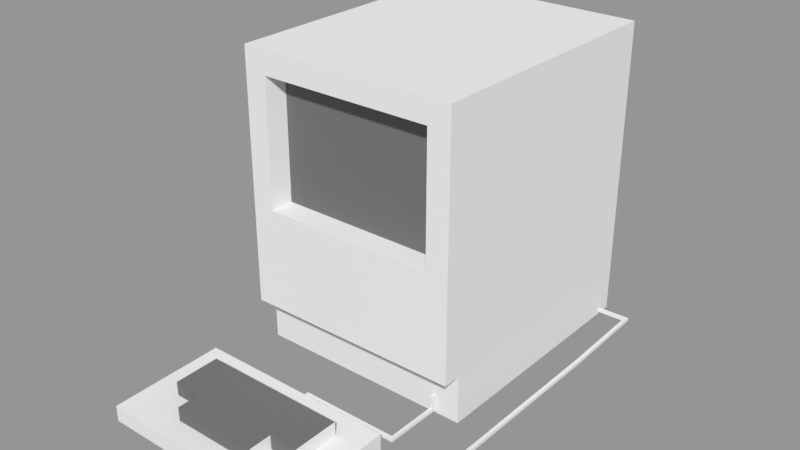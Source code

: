 # Source: Computer_family.blend  (saved by Blender 2.79.0; exported with 4.5.12 LTS)
import bpy
from mathutils import Matrix  # noqa: F401  (used for matrix-valued properties, if any)

bpy.ops.wm.read_factory_settings(use_empty=True)
scene = bpy.context.scene
scene.name = '01-Computer'

# ---- collections
col_collection_1 = bpy.data.collections.new('Collection 1'); scene.collection.children.link(col_collection_1)

# ---- materials (node trees are filled in below, after node groups)
mat_blender_white = bpy.data.materials.new('Blender White')
mat_blender_white.alpha_threshold = 0.0
mat_blender_white.roughness = 0.5
mat_blender_white.specular_intensity = 0.0
mat_blender_grey_dark = bpy.data.materials.new('Blender grey-dark')
mat_blender_grey_dark.alpha_threshold = 0.0
mat_blender_grey_dark.diffuse_color = (0.1746, 0.1746, 0.1746, 1.0)
mat_blender_grey_dark.roughness = 0.5
mat_blender_grey_dark.specular_intensity = 0.0

# ---- material node trees

# ---- meshes
me_cube_019 = bpy.data.meshes.new('Cube.019')
me_cube_019.from_pydata([(0.04394, 0.3523, -0.0007418), (0.04394, 0.3523, 0.4197), (0.04394, 1.725e-05, -0.0007418), (0.04394, 1.725e-05, 0.4197), (-0.265, 0.3523, -0.0007418), (-0.265, 0.3523, 0.4197), (-0.265, 1.722e-05, -0.0007418), (-0.265, 1.722e-05, 0.4197), (0.04394, 0.3523, 0.09272), (0.04394, 1.725e-05, 0.06709), (-0.265, 1.722e-05, 0.06709), (-0.265, 0.3523, 0.09272), (0.01223, -0.02618, 0.387), (-0.2332, -0.02618, 0.387), (0.01223, -0.02618, 0.2086), (-0.2332, -0.02618, 0.2086), (0.04394, -0.02618, 0.4197), (-0.265, -0.02618, 0.4197), (0.04394, -0.02618, 0.06709), (-0.265, -0.02618, 0.06709), (0.007361, 0.0029, 0.3835), (-0.2284, 0.0029, 0.3835), (0.007361, 0.0029, 0.2121), (-0.2284, 0.0029, 0.2121), (0.009954, 0.016, 0.02062), (0.009954, 0.016, 0.02502), (0.009954, -0.006552, 0.02062), (0.009954, -0.006552, 0.02502), (0.005553, 0.016, 0.02062), (0.005553, 0.016, 0.02502), (0.005553, -0.006552, 0.02062), (0.005553, -0.006552, 0.02502), (0.009954, -0.0005778, 0.02062), (0.009954, -0.0005778, 0.02502), (0.005553, -0.0005778, 0.02062), (0.005553, -0.0005778, 0.02502), (0.005553, -0.006552, 0.002908), (0.009954, -0.006552, 0.002908), (0.005553, -0.0005778, 0.002908), (0.009954, -0.0005778, 0.002908), (0.005553, -0.0005778, 0.007357), (0.005553, -0.006552, 0.007357), (0.009954, -0.006552, 0.007357), (0.009954, -0.0005778, 0.007357), (0.005553, -0.08283, 0.002908), (0.009954, -0.08283, 0.002908), (0.009954, -0.08283, 0.007357), (0.005553, -0.08283, 0.007357), (0.009954, -0.0781, 0.002908), (0.005553, -0.0781, 0.002908), (0.005553, -0.0781, 0.007357), (0.009954, -0.0781, 0.007357), (-0.1319, -0.08283, 0.002908), (-0.1319, -0.08283, 0.007357), (-0.1319, -0.0781, 0.002908), (-0.1319, -0.0781, 0.007357), (-0.1272, -0.0781, 0.007357), (-0.1272, -0.08283, 0.007357), (-0.1272, -0.08283, 0.002908), (-0.1272, -0.0781, 0.002908), (-0.1319, -0.1014, 0.002908), (-0.1319, -0.1014, 0.007357), (-0.1272, -0.1014, 0.007357), (-0.1272, -0.1014, 0.002908), (-0.009656, 0.3309, 0.02062), (-0.009656, 0.3309, 0.02502), (0.01289, 0.3315, 0.02062), (0.01289, 0.3315, 0.02502), (-0.009539, 0.3265, 0.02062), (-0.009539, 0.3265, 0.02502), (0.01301, 0.3271, 0.02062), (0.01301, 0.3271, 0.02502), (0.006917, 0.3313, 0.02062), (0.006917, 0.3313, 0.02502), (0.007034, 0.3269, 0.02062), (0.007034, 0.3269, 0.02502), (0.01301, 0.3271, 0.002908), (0.01289, 0.3315, 0.002908), (0.007034, 0.3269, 0.002908), (0.006917, 0.3313, 0.002908), (0.007034, 0.3269, 0.007357), (0.01301, 0.3271, 0.007357), (0.01289, 0.3315, 0.007357), (0.006917, 0.3313, 0.007357), (0.08926, 0.3291, 0.002908), (0.08915, 0.3335, 0.002908), (0.08915, 0.3335, 0.007357), (0.08926, 0.3291, 0.007357), (0.08441, 0.3334, 0.002908), (0.08453, 0.329, 0.002908), (0.08453, 0.329, 0.007357), (0.08441, 0.3334, 0.007357), (0.0929, -0.1414, 0.002908), (0.0929, -0.1414, 0.007357), (0.08817, -0.1416, 0.002908), (0.08817, -0.1416, 0.007357), (0.08804, 0.1962, 0.007357), (0.09278, 0.1964, 0.007357), (0.09278, 0.1964, 0.002908), (0.08804, 0.1962, 0.002908), (0.006341, -0.09916, -0.002234), (0.006341, -0.09916, 0.02267), (0.006341, -0.2596, -0.002234), (0.006341, -0.2596, 0.02001), (-0.2778, -0.09916, -0.002234), (-0.2778, -0.09916, 0.02267), (-0.2778, -0.2596, -0.002234), (-0.2778, -0.2596, 0.02001), (0.006341, -0.2299, -0.002234), (0.006341, -0.1978, -0.002234), (0.006341, -0.1657, -0.002234), (0.006341, -0.1336, -0.002234), (0.006341, -0.1336, 0.0221), (0.006341, -0.1657, 0.02157), (0.006341, -0.1978, 0.02104), (0.006341, -0.2299, 0.0205), (-0.2778, -0.1336, -0.002234), (-0.2778, -0.1657, -0.002234), (-0.2778, -0.1978, -0.002234), (-0.2778, -0.2299, -0.002234), (-0.2778, -0.2299, 0.0205), (-0.2778, -0.1978, 0.02104), (-0.2778, -0.1657, 0.02157), (-0.2778, -0.1336, 0.0221), (-0.2358, -0.2596, -0.002234), (-0.1952, -0.2596, -0.002234), (-0.1547, -0.2596, -0.002234), (-0.1141, -0.2596, -0.002234), (-0.07348, -0.2596, -0.002234), (-0.0329, -0.2596, -0.002234), (-0.0329, -0.2596, 0.02001), (-0.07348, -0.2596, 0.02001), (-0.1141, -0.2596, 0.02001), (-0.1547, -0.2596, 0.02001), (-0.1952, -0.2596, 0.02001), (-0.2358, -0.2596, 0.02001), (-0.0329, -0.09916, -0.002234), (-0.07348, -0.09916, -0.002234), (-0.1141, -0.09916, -0.002234), (-0.1547, -0.09916, -0.002234), (-0.1952, -0.09916, -0.002234), (-0.2358, -0.09916, -0.002234), (-0.2358, -0.09916, 0.02267), (-0.1952, -0.09916, 0.02267), (-0.1547, -0.09916, 0.02267), (-0.1141, -0.09916, 0.02267), (-0.07348, -0.09916, 0.02267), (-0.0329, -0.09916, 0.02267), (-0.0329, -0.2299, 0.0205), (-0.07348, -0.2299, 0.0205), (-0.1141, -0.2299, 0.0205), (-0.1547, -0.2299, 0.0205), (-0.1952, -0.2299, 0.0205), (-0.2358, -0.2299, 0.0205), (-0.0329, -0.1978, 0.02104), (-0.07348, -0.1978, 0.02104), (-0.1952, -0.1978, 0.02104), (-0.2358, -0.1978, 0.02104), (-0.0329, -0.1657, 0.02157), (-0.2358, -0.1657, 0.02157), (-0.0329, -0.1336, 0.0221), (-0.07348, -0.1336, 0.0221), (-0.1141, -0.1336, 0.0221), (-0.1547, -0.1336, 0.0221), (-0.1952, -0.1336, 0.0221), (-0.2358, -0.1336, 0.0221), (-0.2358, -0.2299, -0.002234), (-0.1952, -0.2299, -0.002234), (-0.1547, -0.2299, -0.002234), (-0.1141, -0.2299, -0.002234), (-0.07348, -0.2299, -0.002234), (-0.0329, -0.2299, -0.002234), (-0.2358, -0.1978, -0.002234), (-0.1952, -0.1978, -0.002234), (-0.1547, -0.1978, -0.002234), (-0.1141, -0.1978, -0.002234), (-0.07348, -0.1978, -0.002234), (-0.0329, -0.1978, -0.002234), (-0.2358, -0.1657, -0.002234), (-0.1952, -0.1657, -0.002234), (-0.1547, -0.1657, -0.002234), (-0.1141, -0.1657, -0.002234), (-0.07348, -0.1657, -0.002234), (-0.0329, -0.1657, -0.002234), (-0.2358, -0.1336, -0.002234), (-0.1952, -0.1336, -0.002234), (-0.1547, -0.1336, -0.002234), (-0.1141, -0.1336, -0.002234), (-0.07348, -0.1336, -0.002234), (-0.0329, -0.1336, -0.002234), (-0.07348, -0.2303, 0.04031), (-0.1141, -0.2303, 0.04031), (-0.1547, -0.2303, 0.04031), (-0.1952, -0.2303, 0.04031), (-0.0329, -0.1982, 0.04084), (-0.07348, -0.1982, 0.04084), (-0.1141, -0.1982, 0.04084), (-0.1547, -0.1982, 0.04084), (-0.1952, -0.1982, 0.04084), (-0.2358, -0.1982, 0.04084), (-0.0329, -0.1661, 0.04137), (-0.07348, -0.1661, 0.04137), (-0.1141, -0.1661, 0.04137), (-0.1547, -0.1661, 0.04137), (-0.1952, -0.1661, 0.04137), (-0.2358, -0.1661, 0.04137), (-0.0329, -0.1341, 0.0419), (-0.07348, -0.1341, 0.0419), (-0.1141, -0.1341, 0.0419), (-0.1547, -0.1341, 0.0419), (-0.1952, -0.1341, 0.0419), (-0.2358, -0.1341, 0.0419), (0.1066, -0.1398, 0.0007564), (0.1066, -0.1398, 0.01545), (0.1066, -0.2007, 0.0007564), (0.1066, -0.2007, 0.01299), (0.07309, -0.1398, 0.0007564), (0.07309, -0.1398, 0.01545), (0.07309, -0.2007, 0.0007564), (0.07309, -0.2007, 0.01299), (0.1016, -0.145, 0.01287), (0.1016, -0.145, 0.01925), (0.1016, -0.1605, 0.01287), (0.1016, -0.1605, 0.01925), (0.07796, -0.145, 0.01287), (0.07796, -0.145, 0.01925), (0.07796, -0.1605, 0.01287), (0.07796, -0.1605, 0.01925)], [], [(8, 1, 3, 9), (10, 9, 18, 19), (10, 7, 5, 11), (11, 5, 1, 8), (2, 6, 4, 0), (7, 3, 1, 5), (4, 11, 8, 0), (6, 10, 11, 4), (2, 9, 10, 6), (0, 8, 9, 2), (15, 14, 22, 23), (3, 7, 17, 16), (7, 10, 19, 17), (9, 3, 16, 18), (13, 12, 16, 17), (12, 14, 18, 16), (15, 13, 17, 19), (14, 15, 19, 18), (22, 20, 21, 23), (14, 12, 20, 22), (13, 15, 23, 21), (12, 13, 21, 20), (32, 33, 27, 26), (26, 27, 31, 30), (34, 35, 29, 28), (28, 29, 25, 24), (32, 34, 28, 24), (35, 33, 25, 29), (31, 27, 33, 35), (41, 40, 38, 36), (30, 31, 35, 34), (24, 25, 33, 32), (37, 36, 38, 39), (43, 42, 37, 39), (40, 43, 39, 38), (49, 48, 45, 44), (26, 30, 41, 42), (34, 32, 43, 40), (32, 26, 42, 43), (30, 34, 40, 41), (46, 47, 44, 45), (57, 56, 55, 53), (51, 50, 47, 46), (48, 51, 46, 45), (37, 42, 51, 48), (42, 41, 50, 51), (41, 36, 49, 50), (36, 37, 48, 49), (55, 54, 52, 53), (58, 57, 62, 63), (59, 58, 52, 54), (56, 59, 54, 55), (50, 49, 59, 56), (49, 44, 58, 59), (44, 47, 57, 58), (47, 50, 56, 57), (63, 62, 61, 60), (52, 58, 63, 60), (53, 52, 60, 61), (57, 53, 61, 62), (72, 73, 67, 66), (66, 67, 71, 70), (74, 75, 69, 68), (68, 69, 65, 64), (72, 74, 68, 64), (75, 73, 65, 69), (71, 67, 73, 75), (81, 80, 78, 76), (70, 71, 75, 74), (64, 65, 73, 72), (77, 76, 78, 79), (83, 82, 77, 79), (80, 83, 79, 78), (89, 88, 85, 84), (66, 70, 81, 82), (74, 72, 83, 80), (72, 66, 82, 83), (70, 74, 80, 81), (86, 87, 84, 85), (98, 92, 94, 99, 89, 84), (91, 90, 87, 86), (88, 91, 86, 85), (77, 82, 91, 88), (82, 81, 90, 91), (81, 76, 89, 90), (76, 77, 88, 89), (95, 94, 92, 93), (99, 94, 95, 96, 90, 89), (96, 95, 93, 97, 87, 90), (84, 87, 97, 93, 92, 98), (108, 115, 103, 102), (124, 135, 107, 106), (116, 123, 105, 104), (136, 147, 101, 100), (184, 116, 104, 141), (160, 112, 101, 147), (130, 103, 115, 148), (148, 115, 114, 154), (154, 114, 113, 158), (158, 113, 112, 160), (124, 106, 119, 166), (166, 119, 118, 172), (172, 118, 117, 178), (178, 117, 116, 184), (106, 107, 120, 119), (119, 120, 121, 118), (118, 121, 122, 117), (117, 122, 123, 116), (100, 101, 112, 111), (111, 112, 113, 110), (110, 113, 114, 109), (109, 114, 115, 108), (110, 183, 189, 111), (183, 182, 188, 189), (182, 181, 187, 188), (181, 180, 186, 187), (180, 179, 185, 186), (179, 178, 184, 185), (109, 177, 183, 110), (177, 176, 182, 183), (176, 175, 181, 182), (175, 174, 180, 181), (174, 173, 179, 180), (173, 172, 178, 179), (108, 171, 177, 109), (171, 170, 176, 177), (170, 169, 175, 176), (169, 168, 174, 175), (168, 167, 173, 174), (167, 166, 172, 173), (102, 129, 171, 108), (129, 128, 170, 171), (128, 127, 169, 170), (127, 126, 168, 169), (126, 125, 167, 168), (125, 124, 166, 167), (122, 159, 165, 123), (157, 156, 198, 199), (156, 152, 193, 198), (151, 150, 191, 192), (158, 160, 206, 200), (150, 149, 190, 191), (121, 157, 159, 122), (154, 158, 200, 194), (164, 165, 211, 210), (163, 164, 210, 209), (155, 154, 194, 195), (149, 155, 195, 190), (120, 153, 157, 121), (153, 152, 156, 157), (162, 163, 209, 208), (165, 159, 205, 211), (161, 162, 208, 207), (149, 148, 154, 155), (107, 135, 153, 120), (135, 134, 152, 153), (134, 133, 151, 152), (133, 132, 150, 151), (132, 131, 149, 150), (131, 130, 148, 149), (123, 165, 142, 105), (165, 164, 143, 142), (164, 163, 144, 143), (163, 162, 145, 144), (162, 161, 146, 145), (161, 160, 147, 146), (111, 189, 136, 100), (189, 188, 137, 136), (188, 187, 138, 137), (187, 186, 139, 138), (186, 185, 140, 139), (185, 184, 141, 140), (104, 105, 142, 141), (141, 142, 143, 140), (140, 143, 144, 139), (139, 144, 145, 138), (138, 145, 146, 137), (137, 146, 147, 136), (102, 103, 130, 129), (129, 130, 131, 128), (128, 131, 132, 127), (127, 132, 133, 126), (126, 133, 134, 125), (125, 134, 135, 124), (205, 204, 210, 211), (204, 203, 209, 210), (203, 202, 208, 209), (202, 201, 207, 208), (201, 200, 206, 207), (199, 198, 204, 205), (198, 197, 203, 204), (197, 196, 202, 203), (196, 195, 201, 202), (195, 194, 200, 201), (193, 192, 197, 198), (192, 191, 196, 197), (191, 190, 195, 196), (152, 151, 192, 193), (159, 157, 199, 205), (160, 161, 207, 206), (212, 213, 215, 214), (214, 215, 219, 218), (218, 219, 217, 216), (216, 217, 213, 212), (214, 218, 216, 212), (219, 215, 213, 217), (220, 221, 223, 222), (222, 223, 227, 226), (226, 227, 225, 224), (224, 225, 221, 220), (222, 226, 224, 220), (227, 223, 221, 225)])
me_cube_019.polygons.foreach_set('material_index', [0, 0, 0, 0, 0, 0, 0, 0, 0, 0, 0, 0, 0, 0, 0, 0, 0, 0, 1, 0, 0, 0, 0, 0, 0, 0, 0, 0, 0, 0, 0, 0, 0, 0, 0, 0, 0, 0, 0, 0, 0, 0, 0, 0, 0, 0, 0, 0, 0, 0, 0, 0, 0, 0, 0, 0, 0, 0, 0, 0, 0, 0, 0, 0, 0, 0, 0, 0, 0, 0, 0, 0, 0, 0, 0, 0, 0, 0, 0, 0, 0, 0, 0, 0, 0, 0, 0, 0, 0, 0, 0, 0, 0, 0, 0, 0, 0, 0, 0, 0, 0, 0, 0, 0, 0, 0, 0, 0, 0, 0, 0, 0, 0, 0, 0, 0, 0, 0, 0, 0, 0, 0, 0, 0, 0, 0, 0, 0, 0, 0, 0, 0, 0, 0, 0, 0, 0, 1, 1, 1, 0, 1, 0, 0, 1, 1, 1, 0, 0, 0, 1, 1, 1, 0, 0, 0, 0, 0, 0, 0, 0, 0, 0, 0, 0, 0, 0, 0, 0, 0, 0, 0, 0, 0, 0, 0, 0, 0, 0, 0, 0, 0, 0, 0, 1, 1, 1, 1, 1, 1, 1, 1, 1, 1, 1, 1, 1, 1, 1, 1, 0, 0, 0, 0, 0, 0, 1, 1, 1, 1, 1, 1])
me_cube_019.materials.append(mat_blender_white)
me_cube_019.materials.append(mat_blender_grey_dark)
me_cube_019.use_remesh_preserve_volume = False
me_cube_019.use_remesh_preserve_attributes = False
me_cube_019.use_mirror_vertex_groups = False
me_cube_019.update()

# ---- objects
ob_computer_01_001 = bpy.data.objects.new('Computer-01.001', me_cube_019)

# ---- transforms, parenting, visibility, modifiers, constraints
ob_computer_01_001.location = (0.0, 0.0, 0.0)
ob_computer_01_001.lineart.crease_threshold = 0.0

# ---- collection membership
col_collection_1.objects.link(ob_computer_01_001)

# ---- scene / render settings (as saved in the file)
scene.frame_start = 1; scene.frame_end = 250; scene.frame_set(1)
scene.render.engine = 'BLENDER_EEVEE_NEXT'
scene.render.image_settings.exr_codec = 'NONE'
scene.render.resolution_percentage = 50
scene.render.dither_intensity = 0.0
scene.render.simplify_subdivision_render = 0
scene.render.simplify_child_particles_render = 0.0
scene.cycles.use_denoising = False
scene.cycles.samples = 128
scene.cycles.sampling_pattern = 'TABULATED_SOBOL'
scene.cycles.use_adaptive_sampling = False
scene.cycles.use_light_tree = False
scene.cycles.blur_glossy = 0.0
scene.cycles.sample_clamp_indirect = 0.0
scene.view_settings.view_transform = 'Standard'
bpy.context.view_layer.update()

# ---- added for rendering (the .blend has no active camera and no usable light): camera, sun + grey world if the file has none
cam_auto = bpy.data.cameras.new('AutoCamera')
cam_auto.lens = 50.0
cam_auto.sensor_width = 36.0
cam_auto.clip_end = 1000.0
ob_auto_camera = bpy.data.objects.new('AutoCamera', cam_auto)
scene.collection.objects.link(ob_auto_camera)
ob_auto_camera.location = (0.688691, -0.882726, 0.828157)
ob_auto_camera.rotation_euler = (1.09748, -7.21219e-08, 0.694738)
scene.camera = ob_auto_camera
light_auto_sun = bpy.data.lights.new('AutoSun', 'SUN')
light_auto_sun.energy = 3.0
light_auto_sun.angle = 0.0523599
ob_auto_sun = bpy.data.objects.new('AutoSun', light_auto_sun)
scene.collection.objects.link(ob_auto_sun)
ob_auto_sun.rotation_euler = (0.872665, 0.174533, 0.523599)
if scene.world is None:
    world_auto = bpy.data.worlds.new('AutoWorld')
    world_auto.color = (0.3, 0.3, 0.3)
    scene.world = world_auto
bpy.context.view_layer.update()
